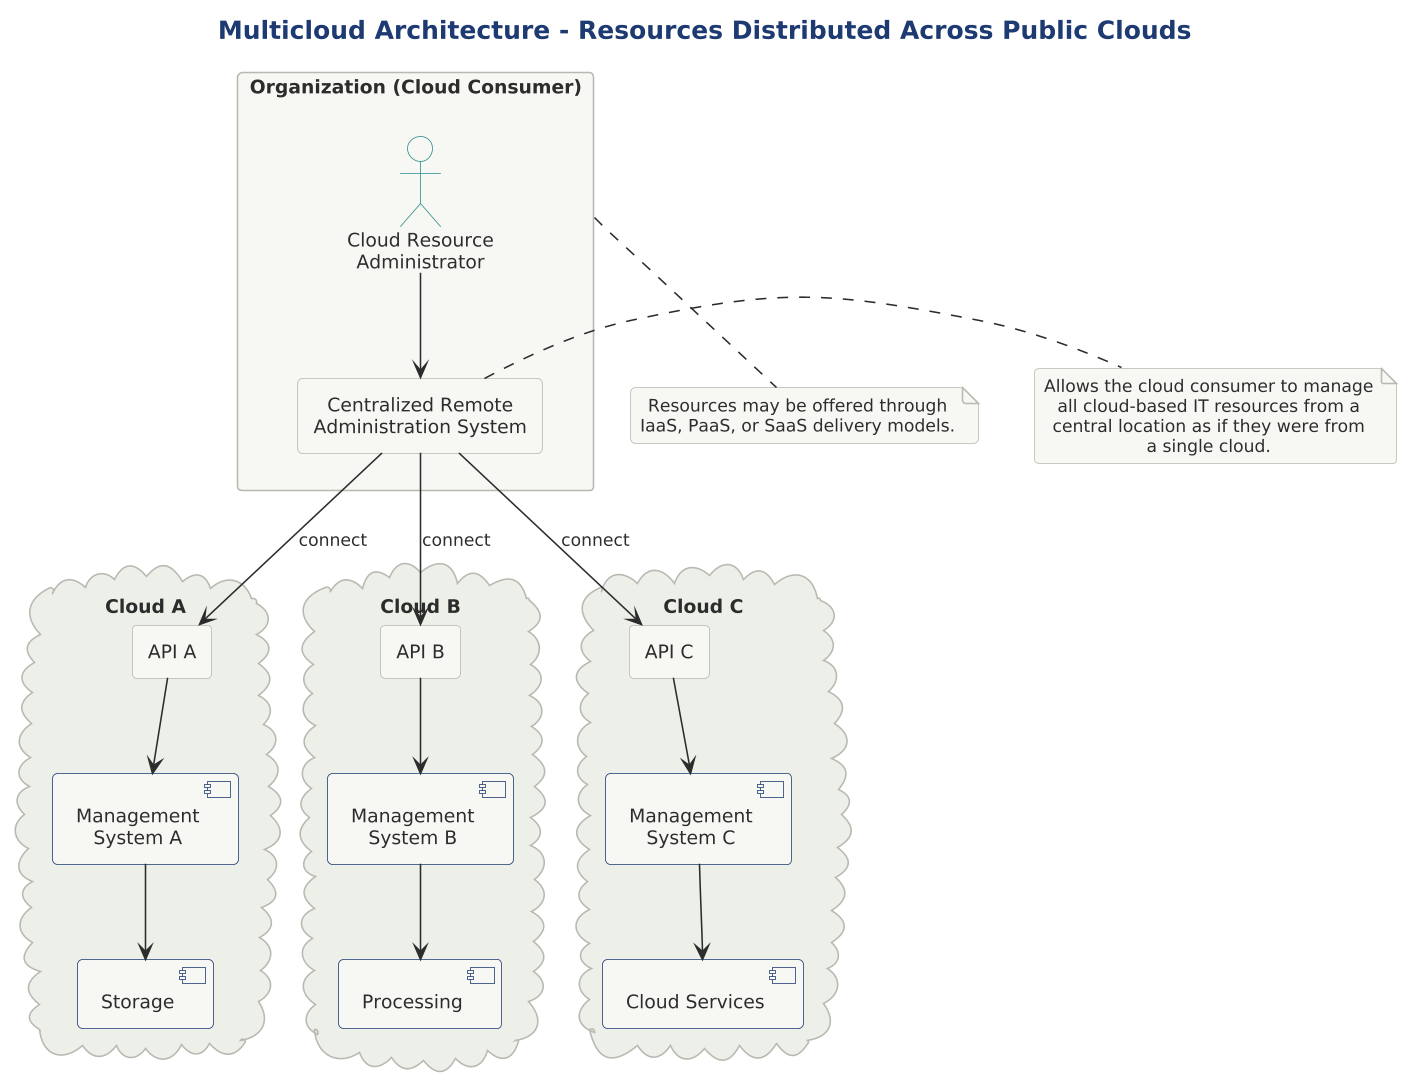

The diagram above was rendered by PlantUML. Its source (embedded in the PNG):
@startuml

skinparam dpi 150



title Multicloud Architecture - Resources Distributed Across Public Clouds

!include ../../../../../../tooling/styles/plantuml/structural/deployment-diagram-style.iuml

package "Organization (Cloud Consumer)" as Org {
  actor "Cloud Resource\nAdministrator" as CRA
  rectangle "Centralized Remote\nAdministration System" as CRAS
}

cloud "Cloud A" as CA {
  component "Storage" as StorageA
  component "Management\nSystem A" as MSA
  rectangle "API A" as APIA
}

cloud "Cloud B" as CB {
  component "Processing" as ProcB
  component "Management\nSystem B" as MSB
  rectangle "API B" as APIB
}

cloud "Cloud C" as CC {
  component "Cloud Services" as SvcC
  component "Management\nSystem C" as MSC
  rectangle "API C" as APIC
}

CRA --> CRAS
CRAS --> APIA : connect
CRAS --> APIB : connect
CRAS --> APIC : connect
APIA --> MSA
APIB --> MSB
APIC --> MSC
MSA --> StorageA
MSB --> ProcB
MSC --> SvcC

note bottom of Org
  Resources may be offered through
  IaaS, PaaS, or SaaS delivery models.
end note

note right of CRAS
  Allows the cloud consumer to manage
  all cloud-based IT resources from a
  central location as if they were from
  a single cloud.
end note

@enduml